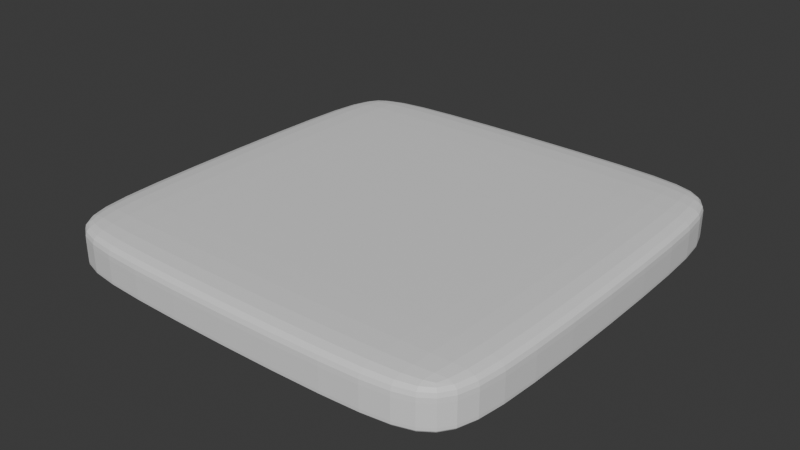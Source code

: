 # Source: square_tile.blend  (saved by Blender 4.5.88; exported with 4.5.12 LTS)
import bpy
from mathutils import Matrix  # noqa: F401  (used for matrix-valued properties, if any)

bpy.ops.wm.read_factory_settings(use_empty=True)
scene = bpy.context.scene
scene.name = 'Scene'

# ---- collections
col_collection = bpy.data.collections.new('Collection'); scene.collection.children.link(col_collection)

# ---- materials (node trees are filled in below, after node groups)
mat_material = bpy.data.materials.new('Material')
mat_material.alpha_threshold = 0.0
mat_material.roughness = 0.5
mat_material.line_color = (0.0, 0.0, 0.0, 1.0)

# ---- material node trees
mat_material.use_nodes = True; mat_material.node_tree.nodes.clear()
_N = mat_material.node_tree.nodes; _L = mat_material.node_tree.links
n0 = _N.new('ShaderNodeOutputMaterial'); n0.name = 'Material Output'; n0.location = (200, 100)
n1 = _N.new('ShaderNodeBsdfPrincipled'); n1.name = 'Principled BSDF'; n1.location = (-200, 100)
n1.inputs[3].default_value = 1.45
_L.new(n1.outputs[0], n0.inputs[0])
n0.is_active_output = True

# ---- world
world_world = bpy.data.worlds.new('World'); scene.world = world_world
world_world.use_nodes = True; world_world.node_tree.nodes.clear()
_N = world_world.node_tree.nodes; _L = world_world.node_tree.links
n0 = _N.new('ShaderNodeOutputWorld'); n0.name = 'World Output'; n0.location = (200, 100)
n1 = _N.new('ShaderNodeBackground'); n1.name = 'Background'; n1.location = (-200, 100)
n1.inputs[0].default_value = (0.05088, 0.05088, 0.05088, 1.0)
_L.new(n1.outputs[0], n0.inputs[0])
n0.is_active_output = True
world_world.color = (0.05088, 0.05088, 0.05088)
world_world.sun_shadow_jitter_overblur = 0.0

# ---- meshes
me_cube = bpy.data.meshes.new('Cube')
me_cube.from_pydata([(0.4722, 0.4722, 0.04681), (0.4722, 0.4722, -0.04764), (0.4722, -0.4722, 0.04681), (0.4722, -0.4722, -0.04764), (-0.4722, 0.4722, 0.04681), (-0.4722, 0.4722, -0.04764), (-0.4722, -0.4722, 0.04681), (-0.4722, -0.4722, -0.04764), (0.4722, 0.4722, 0.01533), (0.4722, 0.4722, -0.04435), (-0.4722, -0.4722, -0.04435), (-0.4722, -0.4722, 0.01533), (0.4722, -0.4722, 0.01533), (0.4722, -0.4722, -0.04435), (-0.4722, 0.4722, 0.01533), (-0.4722, 0.4722, -0.04435), (0.3167, 0.5, -0.05), (-0.3167, 0.5, -0.05), (0.3167, -0.5, 0.05), (-0.3167, -0.5, 0.05), (-0.3167, -0.5, -0.05), (0.3167, -0.5, -0.05), (-0.3167, 0.5, 0.05), (0.3167, 0.5, 0.05), (-0.3167, 0.5, -0.04652), (0.3167, 0.5, -0.04652), (-0.3167, 0.5, 0.01667), (0.3167, 0.5, 0.01667), (0.3167, -0.5, -0.04652), (-0.3167, -0.5, -0.04652), (0.3167, -0.5, 0.01667), (-0.3167, -0.5, 0.01667), (-0.5, 0.3167, -0.05), (-0.5, -0.3167, -0.05), (0.5, 0.3167, 0.05), (0.5, -0.3167, 0.05), (-0.5, -0.3167, 0.05), (-0.5, 0.3167, 0.05), (0.5, -0.3167, -0.05), (0.5, 0.3167, -0.05), (0.5, 0.3167, -0.04652), (0.5, -0.3167, -0.04652), (0.5, 0.3167, 0.01667), (0.5, -0.3167, 0.01667), (-0.5, -0.3167, -0.04652), (-0.5, 0.3167, -0.04652), (-0.5, -0.3167, 0.01667), (-0.5, 0.3167, 0.01667), (-0.3167, 0.3167, -0.05), (-0.3167, -0.3167, -0.05), (0.3167, 0.3167, -0.05), (0.3167, -0.3167, -0.05), (0.3167, 0.3167, 0.05), (0.3167, -0.3167, 0.05), (-0.3167, 0.3167, 0.05), (-0.3167, -0.3167, 0.05)], [], [(55, 36, 6, 19), (31, 19, 6, 11), (47, 37, 4, 14), (51, 38, 3, 21), (43, 35, 2, 12), (27, 23, 0, 8), (16, 25, 9, 1), (25, 27, 8, 9), (38, 41, 13, 3), (41, 43, 12, 13), (32, 45, 15, 5), (45, 47, 14, 15), (20, 29, 10, 7), (29, 31, 11, 10), (13, 12, 30, 28), (28, 30, 31, 29), (3, 13, 28, 21), (21, 28, 29, 20), (15, 14, 26, 24), (24, 26, 27, 25), (5, 15, 24, 17), (17, 24, 25, 16), (14, 4, 22, 26), (26, 22, 23, 27), (33, 49, 20, 7), (49, 51, 21, 20), (12, 2, 18, 30), (30, 18, 19, 31), (35, 53, 18, 2), (53, 55, 19, 18), (23, 22, 54, 52), (52, 54, 55, 53), (0, 23, 52, 34), (34, 52, 53, 35), (17, 16, 50, 48), (48, 50, 51, 49), (5, 17, 48, 32), (32, 48, 49, 33), (10, 11, 46, 44), (44, 46, 47, 45), (7, 10, 44, 33), (33, 44, 45, 32), (9, 8, 42, 40), (40, 42, 43, 41), (1, 9, 40, 39), (39, 40, 41, 38), (8, 0, 34, 42), (42, 34, 35, 43), (16, 1, 39, 50), (50, 39, 38, 51), (11, 6, 36, 46), (46, 36, 37, 47), (22, 4, 37, 54), (54, 37, 36, 55)])
_uv = me_cube.uv_layers.new(name='UVMap')
_uv.uv.foreach_set('vector', [0.7917, 0.6667, 0.875, 0.6667, 0.875, 0.75, 0.7917, 0.75, 0.5417, 0.9167, 0.625, 0.9167, 0.625, 1.0, 0.5417, 1.0, 0.5417, 0.1667, 0.625, 0.1667, 0.625, 0.25, 0.5417, 0.25, 0.2917, 0.6667, 0.375, 0.6667, 0.375, 0.75, 0.2917, 0.75, 0.5417, 0.6667, 0.625, 0.6667, 0.625, 0.75, 0.5417, 0.75, 0.5417, 0.4167, 0.625, 0.4167, 0.625, 0.5, 0.5417, 0.5, 0.375, 0.4167, 0.4583, 0.4167, 0.4583, 0.5, 0.375, 0.5, 0.4583, 0.4167, 0.5417, 0.4167, 0.5417, 0.5, 0.4583, 0.5, 0.375, 0.6667, 0.4583, 0.6667, 0.4583, 0.75, 0.375, 0.75, 0.4583, 0.6667, 0.5417, 0.6667, 0.5417, 0.75, 0.4583, 0.75, 0.375, 0.1667, 0.4583, 0.1667, 0.4583, 0.25, 0.375, 0.25, 0.4583, 0.1667, 0.5417, 0.1667, 0.5417, 0.25, 0.4583, 0.25, 0.375, 0.9167, 0.4583, 0.9167, 0.4583, 1.0, 0.375, 1.0, 0.4583, 0.9167, 0.5417, 0.9167, 0.5417, 1.0, 0.4583, 1.0, 0.4583, 0.75, 0.5417, 0.75, 0.5417, 0.8333, 0.4583, 0.8333, 0.4583, 0.8333, 0.5417, 0.8333, 0.5417, 0.9167, 0.4583, 0.9167, 0.375, 0.75, 0.4583, 0.75, 0.4583, 0.8333, 0.375, 0.8333, 0.375, 0.8333, 0.4583, 0.8333, 0.4583, 0.9167, 0.375, 0.9167, 0.4583, 0.25, 0.5417, 0.25, 0.5417, 0.3333, 0.4583, 0.3333, 0.4583, 0.3333, 0.5417, 0.3333, 0.5417, 0.4167, 0.4583, 0.4167, 0.375, 0.25, 0.4583, 0.25, 0.4583, 0.3333, 0.375, 0.3333, 0.375, 0.3333, 0.4583, 0.3333, 0.4583, 0.4167, 0.375, 0.4167, 0.5417, 0.25, 0.625, 0.25, 0.625, 0.3333, 0.5417, 0.3333, 0.5417, 0.3333, 0.625, 0.3333, 0.625, 0.4167, 0.5417, 0.4167, 0.125, 0.6667, 0.2083, 0.6667, 0.2083, 0.75, 0.125, 0.75, 0.2083, 0.6667, 0.2917, 0.6667, 0.2917, 0.75, 0.2083, 0.75, 0.5417, 0.75, 0.625, 0.75, 0.625, 0.8333, 0.5417, 0.8333, 0.5417, 0.8333, 0.625, 0.8333, 0.625, 0.9167, 0.5417, 0.9167, 0.625, 0.6667, 0.7083, 0.6667, 0.7083, 0.75, 0.625, 0.75, 0.7083, 0.6667, 0.7917, 0.6667, 0.7917, 0.75, 0.7083, 0.75, 0.7083, 0.5, 0.7917, 0.5, 0.7917, 0.5833, 0.7083, 0.5833, 0.7083, 0.5833, 0.7917, 0.5833, 0.7917, 0.6667, 0.7083, 0.6667, 0.625, 0.5, 0.7083, 0.5, 0.7083, 0.5833, 0.625, 0.5833, 0.625, 0.5833, 0.7083, 0.5833, 0.7083, 0.6667, 0.625, 0.6667, 0.2083, 0.5, 0.2917, 0.5, 0.2917, 0.5833, 0.2083, 0.5833, 0.2083, 0.5833, 0.2917, 0.5833, 0.2917, 0.6667, 0.2083, 0.6667, 0.125, 0.5, 0.2083, 0.5, 0.2083, 0.5833, 0.125, 0.5833, 0.125, 0.5833, 0.2083, 0.5833, 0.2083, 0.6667, 0.125, 0.6667, 0.4583, 0.0, 0.5417, 0.0, 0.5417, 0.08333, 0.4583, 0.08333, 0.4583, 0.08333, 0.5417, 0.08333, 0.5417, 0.1667, 0.4583, 0.1667, 0.375, 0.0, 0.4583, 0.0, 0.4583, 0.08333, 0.375, 0.08333, 0.375, 0.08333, 0.4583, 0.08333, 0.4583, 0.1667, 0.375, 0.1667, 0.4583, 0.5, 0.5417, 0.5, 0.5417, 0.5833, 0.4583, 0.5833, 0.4583, 0.5833, 0.5417, 0.5833, 0.5417, 0.6667, 0.4583, 0.6667, 0.375, 0.5, 0.4583, 0.5, 0.4583, 0.5833, 0.375, 0.5833, 0.375, 0.5833, 0.4583, 0.5833, 0.4583, 0.6667, 0.375, 0.6667, 0.5417, 0.5, 0.625, 0.5, 0.625, 0.5833, 0.5417, 0.5833, 0.5417, 0.5833, 0.625, 0.5833, 0.625, 0.6667, 0.5417, 0.6667, 0.2917, 0.5, 0.375, 0.5, 0.375, 0.5833, 0.2917, 0.5833, 0.2917, 0.5833, 0.375, 0.5833, 0.375, 0.6667, 0.2917, 0.6667, 0.5417, 0.0, 0.625, 0.0, 0.625, 0.08333, 0.5417, 0.08333, 0.5417, 0.08333, 0.625, 0.08333, 0.625, 0.1667, 0.5417, 0.1667, 0.7917, 0.5, 0.875, 0.5, 0.875, 0.5833, 0.7917, 0.5833, 0.7917, 0.5833, 0.875, 0.5833, 0.875, 0.6667, 0.7917, 0.6667])
me_cube.materials.append(mat_material)
me_cube.use_mirror_vertex_groups = False
me_cube.update()

# ---- objects
ob_cube = bpy.data.objects.new('Cube', me_cube)

# ---- transforms, parenting, visibility, modifiers, constraints
ob_cube.location = (0.0, 0.0, 0.0)
ob_cube.lock_rotations_4d = False
ob_cube.empty_display_type = 'ARROWS'
ob_cube.lineart.crease_threshold = 0.0
_m = ob_cube.modifiers.new('Subdivision', 'SUBSURF')

# ---- collection membership
col_collection.objects.link(ob_cube)

# ---- scene / render settings (as saved in the file)
scene.frame_start = 1; scene.frame_end = 250; scene.frame_set(1)
scene.render.engine = 'BLENDER_EEVEE_NEXT'
bpy.context.view_layer.update()

# ---- added for rendering (the .blend has no active camera and no usable light): camera, sun
cam_auto = bpy.data.cameras.new('AutoCamera')
cam_auto.lens = 50.0
cam_auto.sensor_width = 36.0
cam_auto.clip_end = 1000.0
ob_auto_camera = bpy.data.objects.new('AutoCamera', cam_auto)
scene.collection.objects.link(ob_auto_camera)
ob_auto_camera.location = (1.31173, -1.57408, 1.04939)
ob_auto_camera.rotation_euler = (1.09748, -7.21219e-08, 0.694738)
scene.camera = ob_auto_camera
light_auto_sun = bpy.data.lights.new('AutoSun', 'SUN')
light_auto_sun.energy = 3.0
light_auto_sun.angle = 0.0523599
ob_auto_sun = bpy.data.objects.new('AutoSun', light_auto_sun)
scene.collection.objects.link(ob_auto_sun)
ob_auto_sun.rotation_euler = (0.872665, 0.174533, 0.523599)
bpy.context.view_layer.update()
